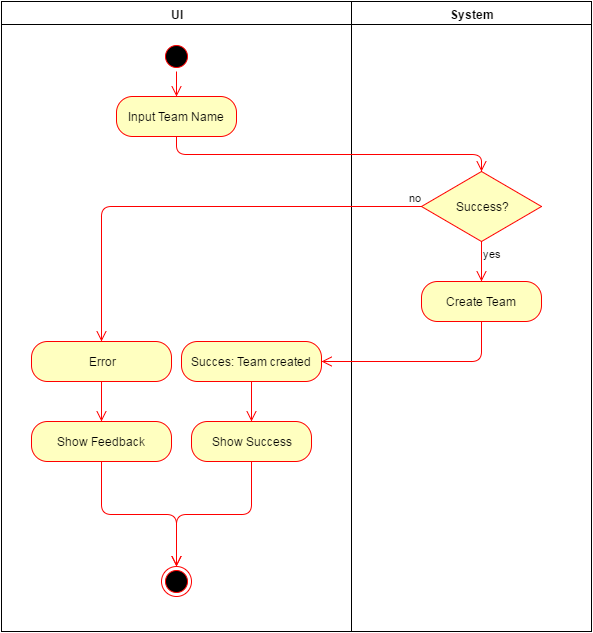

The diagram above was exported from draw.io. Its source (the exported page's mxGraphModel, read from the mxfile embedded in the PNG):
<mxGraphModel dx="2256" dy="696" grid="1" gridSize="10" guides="1" tooltips="1" connect="1" arrows="1" fold="1" page="1" pageScale="1" pageWidth="826" pageHeight="1169" math="0" shadow="0">
  <root>
    <mxCell id="0" style=";html=1;" />
    <mxCell id="1" style=";html=1;" parent="0" />
    <mxCell id="2a6b77f98caf6738-7" value="" style="whiteSpace=wrap;html=1;fontSize=14;" vertex="1" parent="1">
      <mxGeometry x="-50" y="30" width="590" height="620" as="geometry" />
    </mxCell>
    <mxCell id="2" value="UI" style="swimlane;whiteSpace=wrap;html=1;startSize=23;" vertex="1" parent="1">
      <mxGeometry x="-50" y="20" width="350" height="630" as="geometry" />
    </mxCell>
    <mxCell id="5" value="" style="ellipse;shape=startState;fillColor=#000000;strokeColor=#ff0000;html=1;" vertex="1" parent="2">
      <mxGeometry x="160" y="40" width="30" height="30" as="geometry" />
    </mxCell>
    <mxCell id="6673983a13ab60f8-43" value="Input Team Name" style="rounded=1;whiteSpace=wrap;html=1;arcSize=40;fillColor=#ffffc0;strokeColor=#ff0000;" vertex="1" parent="2">
      <mxGeometry x="115" y="95" width="120" height="40" as="geometry" />
    </mxCell>
    <mxCell id="6673983a13ab60f8-42" value="" style="edgeStyle=orthogonalEdgeStyle;html=1;verticalAlign=bottom;endArrow=open;endSize=8;strokeColor=#ff0000;exitX=0.5;exitY=1;entryX=0.5;entryY=0;" edge="1" parent="2" source="5" target="6673983a13ab60f8-43">
      <mxGeometry relative="1" as="geometry">
        <mxPoint x="190" y="230" as="targetPoint" />
        <mxPoint x="140" y="155" as="sourcePoint" />
      </mxGeometry>
    </mxCell>
    <mxCell id="6673983a13ab60f8-60" value="&lt;div&gt;&lt;br&gt;&lt;/div&gt;Show Feedback&amp;nbsp;&lt;div&gt;&lt;br&gt;&lt;/div&gt;" style="rounded=1;whiteSpace=wrap;html=1;arcSize=40;fillColor=#ffffc0;strokeColor=#ff0000;" vertex="1" parent="2">
      <mxGeometry x="30" y="420" width="140" height="40" as="geometry" />
    </mxCell>
    <mxCell id="6673983a13ab60f8-62" value="Show Success" style="rounded=1;whiteSpace=wrap;html=1;arcSize=40;fillColor=#ffffc0;strokeColor=#ff0000;" vertex="1" parent="2">
      <mxGeometry x="190" y="420" width="120" height="40" as="geometry" />
    </mxCell>
    <mxCell id="6673983a13ab60f8-65" value="" style="ellipse;html=1;shape=endState;fillColor=#000000;strokeColor=#ff0000;" vertex="1" parent="2">
      <mxGeometry x="160" y="565" width="30" height="30" as="geometry" />
    </mxCell>
    <mxCell id="6673983a13ab60f8-67" style="edgeStyle=orthogonalEdgeStyle;html=1;exitX=0.5;exitY=1;entryX=0.5;entryY=0;endArrow=open;endSize=8;strokeColor=#ff0000;" edge="1" parent="2" source="6673983a13ab60f8-62" target="6673983a13ab60f8-65">
      <mxGeometry relative="1" as="geometry" />
    </mxCell>
    <mxCell id="6673983a13ab60f8-68" style="edgeStyle=orthogonalEdgeStyle;html=1;exitX=0.5;exitY=1;entryX=0.5;entryY=0;endArrow=open;endSize=8;strokeColor=#ff0000;" edge="1" parent="2" source="6673983a13ab60f8-60" target="6673983a13ab60f8-65">
      <mxGeometry relative="1" as="geometry">
        <mxPoint x="100" y="450" as="targetPoint" />
      </mxGeometry>
    </mxCell>
    <mxCell id="2125ec8d040c2673-7" value="Error" style="rounded=1;whiteSpace=wrap;html=1;arcSize=40;fillColor=#ffffc0;strokeColor=#ff0000;" vertex="1" parent="2">
      <mxGeometry x="30" y="340" width="140" height="40" as="geometry" />
    </mxCell>
    <mxCell id="2125ec8d040c2673-9" value="Succes: Team created" style="rounded=1;whiteSpace=wrap;html=1;arcSize=40;fillColor=#ffffc0;strokeColor=#ff0000;" vertex="1" parent="2">
      <mxGeometry x="180" y="340" width="140" height="40" as="geometry" />
    </mxCell>
    <mxCell id="2125ec8d040c2673-15" style="edgeStyle=orthogonalEdgeStyle;html=1;exitX=0.5;exitY=1;entryX=0.5;entryY=0;endArrow=open;endSize=8;strokeColor=#ff0000;" edge="1" parent="2" source="2125ec8d040c2673-9" target="6673983a13ab60f8-62">
      <mxGeometry x="340" y="380" as="geometry">
        <mxPoint x="490" y="400" as="sourcePoint" />
        <mxPoint x="340" y="380" as="targetPoint" />
      </mxGeometry>
    </mxCell>
    <mxCell id="2125ec8d040c2673-16" style="edgeStyle=orthogonalEdgeStyle;html=1;exitX=0.5;exitY=1;entryX=0.5;entryY=0;endArrow=open;endSize=8;strokeColor=#ff0000;" edge="1" parent="2" source="2125ec8d040c2673-7" target="6673983a13ab60f8-60">
      <mxGeometry x="400" y="370" as="geometry">
        <mxPoint x="270" y="400" as="sourcePoint" />
        <mxPoint x="260" y="430" as="targetPoint" />
        <Array as="points" />
      </mxGeometry>
    </mxCell>
    <mxCell id="3" value="System" style="swimlane;whiteSpace=wrap;html=1;" vertex="1" parent="1">
      <mxGeometry x="300" y="20" width="240" height="630" as="geometry" />
    </mxCell>
    <mxCell id="6673983a13ab60f8-59" value="Create Team" style="rounded=1;whiteSpace=wrap;html=1;arcSize=40;fillColor=#ffffc0;strokeColor=#ff0000;" vertex="1" parent="3">
      <mxGeometry x="70" y="280" width="120" height="40" as="geometry" />
    </mxCell>
    <mxCell id="6673983a13ab60f8-50" value="Success?" style="rhombus;whiteSpace=wrap;html=1;fillColor=#ffffc0;strokeColor=#ff0000;" vertex="1" parent="3">
      <mxGeometry x="70" y="170" width="120" height="70" as="geometry" />
    </mxCell>
    <mxCell id="6673983a13ab60f8-52" value="yes" style="edgeStyle=orthogonalEdgeStyle;html=1;align=left;verticalAlign=top;endArrow=open;endSize=8;strokeColor=#ff0000;" edge="1" parent="3" source="6673983a13ab60f8-50" target="6673983a13ab60f8-59">
      <mxGeometry x="-1" relative="1" as="geometry">
        <mxPoint x="120" y="390" as="targetPoint" />
      </mxGeometry>
    </mxCell>
    <mxCell id="6673983a13ab60f8-63" style="edgeStyle=orthogonalEdgeStyle;html=1;exitX=0.5;exitY=1;entryX=1;entryY=0.5;endArrow=open;endSize=8;strokeColor=#ff0000;" edge="1" parent="1" source="6673983a13ab60f8-59" target="2125ec8d040c2673-9">
      <mxGeometry relative="1" as="geometry" />
    </mxCell>
    <mxCell id="6673983a13ab60f8-51" value="no" style="edgeStyle=orthogonalEdgeStyle;html=1;align=left;verticalAlign=bottom;endArrow=open;endSize=8;strokeColor=#ff0000;exitX=0;exitY=0.5;entryX=0.5;entryY=0;" edge="1" parent="1" source="6673983a13ab60f8-50" target="2125ec8d040c2673-7">
      <mxGeometry x="-0.9365" relative="1" as="geometry">
        <mxPoint x="40" y="250" as="targetPoint" />
        <mxPoint as="offset" />
        <Array as="points">
          <mxPoint x="50" y="225" />
        </Array>
      </mxGeometry>
    </mxCell>
    <mxCell id="6673983a13ab60f8-69" style="edgeStyle=orthogonalEdgeStyle;html=1;exitX=0.5;exitY=1;entryX=0.5;entryY=0;endArrow=open;endSize=8;strokeColor=#ff0000;" edge="1" parent="1" source="6673983a13ab60f8-43" target="6673983a13ab60f8-50">
      <mxGeometry relative="1" as="geometry" />
    </mxCell>
  </root>
</mxGraphModel>